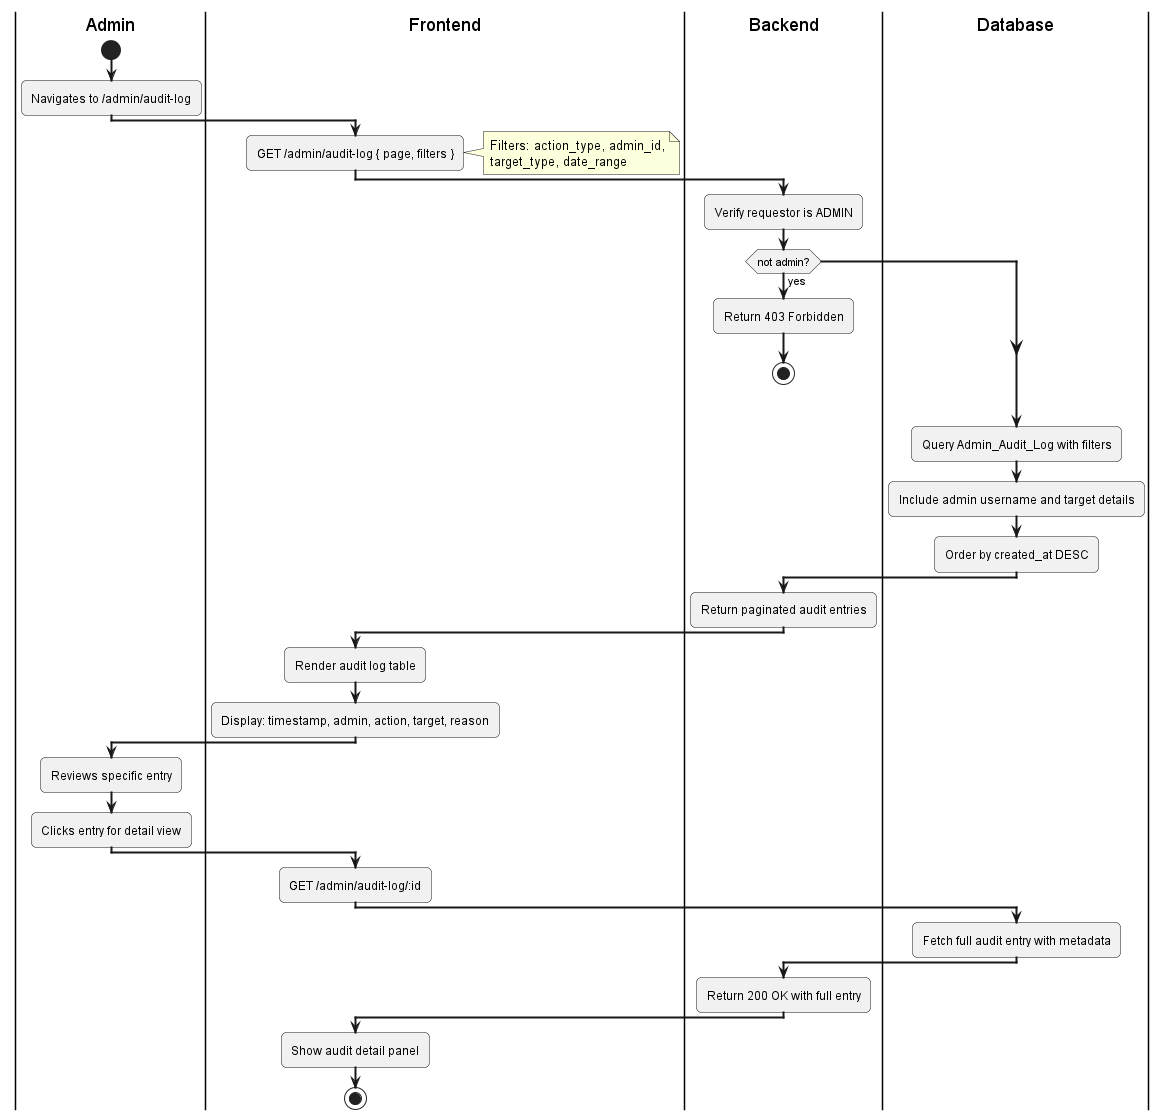

The diagram above was rendered by PlantUML. Its source (embedded in the PNG):
@startuml
skinparam activityArrowThickness 2
skinparam roundcorner 10

|Admin|
start
:Navigates to /admin/audit-log;

|Frontend|
:GET /admin/audit-log { page, filters };
note right: Filters: action_type, admin_id,\ntarget_type, date_range

|Backend|
:Verify requestor is ADMIN;
if (not admin?) then (yes)
  :Return 403 Forbidden;
  stop
endif

|Database|
:Query Admin_Audit_Log with filters;
:Include admin username and target details;
:Order by created_at DESC;

|Backend|
:Return paginated audit entries;

|Frontend|
:Render audit log table;
:Display: timestamp, admin, action, target, reason;

|Admin|
:Reviews specific entry;
:Clicks entry for detail view;

|Frontend|
:GET /admin/audit-log/:id;

|Database|
:Fetch full audit entry with metadata;

|Backend|
:Return 200 OK with full entry;

|Frontend|
:Show audit detail panel;
stop
@enduml